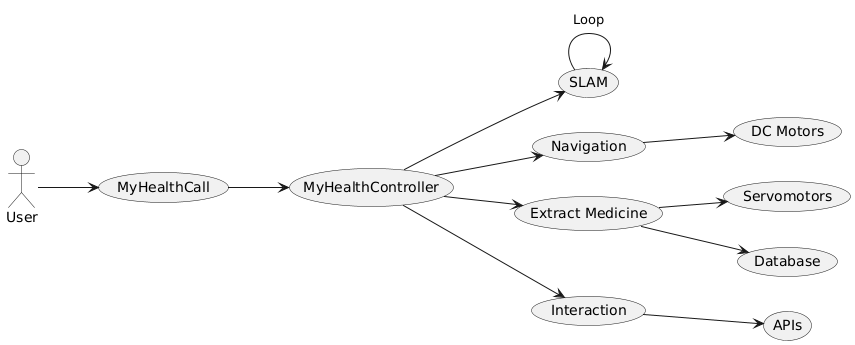

The diagram above was rendered by PlantUML. Its source (embedded in the PNG):
@startuml
left to right direction
actor User

usecase MyHealthCall
usecase MyHealthController
usecase SLAM
usecase Navigation
usecase "Extract Medicine"
usecase Interaction
usecase "DC Motors"
usecase Servomotors
usecase Database
usecase APIs

User --> MyHealthCall
MyHealthCall --> MyHealthController

MyHealthController --> SLAM
SLAM --> SLAM : Loop

MyHealthController --> Navigation
Navigation --> "DC Motors"

MyHealthController --> "Extract Medicine"
"Extract Medicine" --> Servomotors
"Extract Medicine" --> Database

MyHealthController --> Interaction
Interaction --> APIs
@enduml